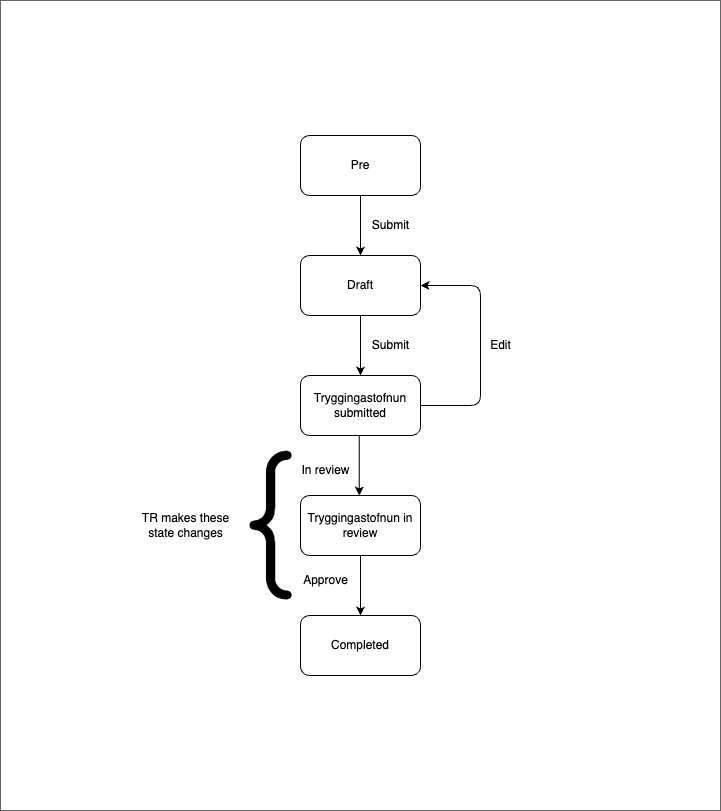

The diagram above was exported from draw.io. Its source (the exported page's mxGraphModel, read from the mxfile embedded in the PNG):
<mxGraphModel dx="1278" dy="1873" grid="1" gridSize="10" guides="1" tooltips="1" connect="1" arrows="1" fold="1" page="1" pageScale="1" pageWidth="827" pageHeight="1169" math="0" shadow="0">
  <root>
    <mxCell id="0" />
    <mxCell id="1" parent="0" />
    <mxCell id="3" value="" style="whiteSpace=wrap;html=1;fillColor=#FFFFFF;gradientColor=none;strokeColor=#666666;" parent="1" vertex="1">
      <mxGeometry x="-40" y="-165" width="720" height="810" as="geometry" />
    </mxCell>
    <mxCell id="4" value="Draft" style="rounded=1;whiteSpace=wrap;html=1;" parent="1" vertex="1">
      <mxGeometry x="260" y="90" width="120" height="60" as="geometry" />
    </mxCell>
    <mxCell id="5" value="Tryggingastofnun submitted" style="rounded=1;whiteSpace=wrap;html=1;" parent="1" vertex="1">
      <mxGeometry x="260" y="210" width="120" height="60" as="geometry" />
    </mxCell>
    <mxCell id="6" value="Tryggingastofnun in review" style="rounded=1;whiteSpace=wrap;html=1;" parent="1" vertex="1">
      <mxGeometry x="260" y="330" width="120" height="60" as="geometry" />
    </mxCell>
    <mxCell id="8" value="Completed" style="rounded=1;whiteSpace=wrap;html=1;" parent="1" vertex="1">
      <mxGeometry x="260" y="450" width="120" height="60" as="geometry" />
    </mxCell>
    <mxCell id="14" value="Submit" style="text;html=1;align=center;verticalAlign=middle;resizable=0;points=[];autosize=1;strokeColor=none;fillColor=none;fontColor=#000000;" parent="1" vertex="1">
      <mxGeometry x="320" y="165" width="60" height="30" as="geometry" />
    </mxCell>
    <mxCell id="16" value="Approve" style="text;html=1;align=center;verticalAlign=middle;resizable=0;points=[];autosize=1;strokeColor=none;fillColor=none;fontColor=#000000;" parent="1" vertex="1">
      <mxGeometry x="250" y="400" width="70" height="30" as="geometry" />
    </mxCell>
    <mxCell id="20" value="TR makes these&lt;br&gt;state changes" style="text;html=1;align=center;verticalAlign=middle;resizable=0;points=[];autosize=1;strokeColor=none;fillColor=none;fontColor=#000000;" parent="1" vertex="1">
      <mxGeometry x="90" y="340" width="110" height="40" as="geometry" />
    </mxCell>
    <mxCell id="22" value="Pre" style="rounded=1;whiteSpace=wrap;html=1;" parent="1" vertex="1">
      <mxGeometry x="260" y="-30" width="120" height="60" as="geometry" />
    </mxCell>
    <mxCell id="23" value="Submit" style="text;html=1;align=center;verticalAlign=middle;resizable=0;points=[];autosize=1;strokeColor=none;fillColor=none;fontColor=#000000;" parent="1" vertex="1">
      <mxGeometry x="320" y="45" width="60" height="30" as="geometry" />
    </mxCell>
    <mxCell id="25" value="" style="endArrow=classic;html=1;fontColor=#FFFFFF;strokeColor=#000000;" parent="1" source="5" target="4" edge="1">
      <mxGeometry width="50" height="50" relative="1" as="geometry">
        <mxPoint x="450" y="240" as="sourcePoint" />
        <mxPoint x="630" y="120" as="targetPoint" />
        <Array as="points">
          <mxPoint x="440" y="240" />
          <mxPoint x="440" y="120" />
        </Array>
      </mxGeometry>
    </mxCell>
    <mxCell id="26" value="Edit" style="text;html=1;align=center;verticalAlign=middle;resizable=0;points=[];autosize=1;strokeColor=none;fillColor=none;fontColor=#000000;" parent="1" vertex="1">
      <mxGeometry x="440" y="165" width="40" height="30" as="geometry" />
    </mxCell>
    <mxCell id="28" value="In review" style="text;html=1;align=center;verticalAlign=middle;resizable=0;points=[];autosize=1;strokeColor=none;fillColor=none;fontColor=#000000;" parent="1" vertex="1">
      <mxGeometry x="250" y="290" width="70" height="30" as="geometry" />
    </mxCell>
    <mxCell id="30" value="" style="endArrow=classic;html=1;entryX=0.5;entryY=0;entryDx=0;entryDy=0;exitX=0.5;exitY=1;exitDx=0;exitDy=0;fontColor=#FFFFFF;strokeColor=#000000;" parent="1" edge="1">
      <mxGeometry width="50" height="50" relative="1" as="geometry">
        <mxPoint x="320" y="30" as="sourcePoint" />
        <mxPoint x="320" y="90" as="targetPoint" />
      </mxGeometry>
    </mxCell>
    <mxCell id="33" value="" style="endArrow=classic;html=1;entryX=0.5;entryY=0;entryDx=0;entryDy=0;exitX=0.5;exitY=1;exitDx=0;exitDy=0;fontColor=#FFFFFF;strokeColor=#000000;" parent="1" target="5" edge="1">
      <mxGeometry width="50" height="50" relative="1" as="geometry">
        <mxPoint x="320" y="150" as="sourcePoint" />
        <mxPoint x="260" y="210" as="targetPoint" />
      </mxGeometry>
    </mxCell>
    <mxCell id="35" value="" style="endArrow=classic;html=1;entryX=0.5;entryY=0;entryDx=0;entryDy=0;exitX=0.5;exitY=1;exitDx=0;exitDy=0;fontColor=#FFFFFF;strokeColor=#000000;" parent="1" edge="1">
      <mxGeometry width="50" height="50" relative="1" as="geometry">
        <mxPoint x="320" y="390" as="sourcePoint" />
        <mxPoint x="320" y="450" as="targetPoint" />
      </mxGeometry>
    </mxCell>
    <mxCell id="36" value="" style="endArrow=classic;html=1;entryX=0.5;entryY=0;entryDx=0;entryDy=0;exitX=0.5;exitY=1;exitDx=0;exitDy=0;fontColor=#FFFFFF;strokeColor=#000000;" parent="1" edge="1">
      <mxGeometry width="50" height="50" relative="1" as="geometry">
        <mxPoint x="318.75" y="270" as="sourcePoint" />
        <mxPoint x="318.75" y="330" as="targetPoint" />
      </mxGeometry>
    </mxCell>
    <mxCell id="42" value="&lt;font style=&quot;font-size: 200px;&quot;&gt;{&lt;/font&gt;" style="text;html=1;align=center;verticalAlign=middle;resizable=0;points=[];autosize=1;strokeColor=none;fillColor=none;fontColor=#000000;fontFamily=Courier New;" parent="1" vertex="1">
      <mxGeometry x="160" y="230" width="140" height="250" as="geometry" />
    </mxCell>
  </root>
</mxGraphModel>